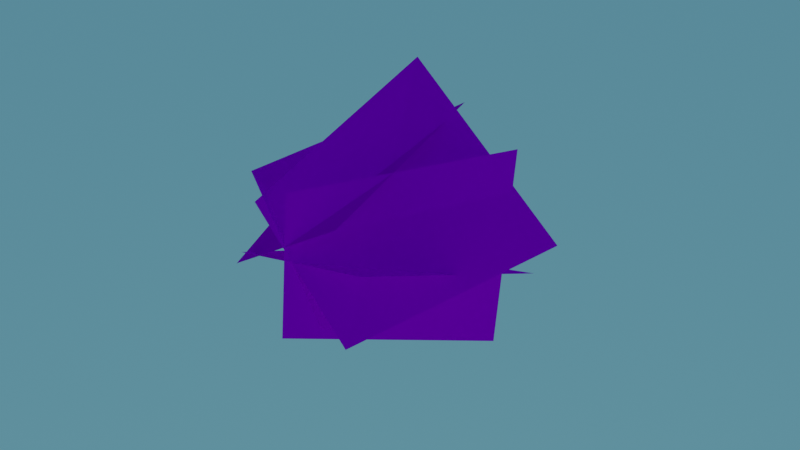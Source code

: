# Source: Grass1.blend  (saved by Blender 2.91.10; exported with 4.5.12 LTS)
import bpy
from mathutils import Matrix  # noqa: F401  (used for matrix-valued properties, if any)

bpy.ops.wm.read_factory_settings(use_empty=True)
scene = bpy.context.scene
scene.name = 'Scene'

# ---- images (referenced by path relative to the original .blend; pixels are not part of the script)
import os
ASSET_DIR = os.environ.get("B2B_ASSET_DIR", "")  # directory of the original .blend (textures are referenced by path, not embedded)
HERE = os.path.dirname(os.path.abspath(__file__))  # packed textures are extracted next to this script under _unpacked/

def load_image(name, relpath, width, height, colorspace="sRGB"):
    """Load a texture the original file referenced (path relative to the .blend, or extracted next to this script)."""
    p = next((c for c in (os.path.join(HERE, relpath), os.path.join(ASSET_DIR, relpath)) if relpath and os.path.exists(c)), "")
    if p:
        img = bpy.data.images.load(p, check_existing=True)
        img.name = name
    else:  # same state as the original file: an image datablock whose file is absent (Cycles renders it pink)
        img = bpy.data.images.new(name, width, height)
        img.source = "FILE"
        img.filepath = "//" + (relpath or name)
    img.colorspace_settings.name = colorspace
    return img
img_clipart975162_png = load_image('clipart975162.png', 'clipart975162.png', 1024, 1024, 'sRGB')
img_pngwing_com_png = load_image('pngwing.com.png', 'pngwing.com.png', 1024, 1024, 'sRGB')

# ---- materials (node trees are filled in below, after node groups)
mat_grassfromtexture_003 = bpy.data.materials.new('GrassFromTexture.003')
mat_grassfromtexture_003.alpha_threshold = 0.5983

# ---- material node trees
mat_grassfromtexture_003.use_nodes = True; mat_grassfromtexture_003.node_tree.nodes.clear()
_N = mat_grassfromtexture_003.node_tree.nodes; _L = mat_grassfromtexture_003.node_tree.links
n0 = _N.new('ShaderNodeOutputMaterial'); n0.name = 'Material Output'; n0.location = (360, 300)
n0.target = 'CYCLES'
n1 = _N.new('ShaderNodeBsdfPrincipled'); n1.name = 'Principled BSDF'; n1.location = (70, 300)
n1.distribution = 'GGX'
n1.subsurface_method = 'BURLEY'
n1.inputs[2].default_value = 0.9444
n1.inputs[3].default_value = 1.45
n1.inputs[13].default_value = 0.0
n1.inputs[27].default_value = (0.0, 0.0, 0.0, 1.0)
n1.inputs[28].default_value = 1.0
n2 = _N.new('ShaderNodeTexImage'); n2.name = 'Image Texture.002'; n2.location = (-920, 360)
n2.image = img_clipart975162_png
n3 = _N.new('ShaderNodeHueSaturation'); n3.name = 'Hue Saturation Value'; n3.location = (-220, 240)
n3.inputs[1].default_value = 1.9
n4 = _N.new('ShaderNodeTexImage'); n4.name = 'Image Texture.001'; n4.location = (-920, 40)
n4.image = img_pngwing_com_png
n5 = _N.new('ShaderNodeBrightContrast'); n5.name = 'Bright/Contrast'; n5.location = (-500, 200)
n5.inputs[2].default_value = 0.2
n6 = _N.new('ShaderNodeOutputMaterial'); n6.name = 'Material Output.001'; n6.location = (0, 0)
n6.target = 'EEVEE'
n7 = _N.new('ShaderNodeMixShader'); n7.name = 'Mix Shader'; n7.location = (0, 0)
n7.label = 'Disable Shadow'
n7.hide = True
n8 = _N.new('ShaderNodeLightPath'); n8.name = 'Light Path'; n8.location = (0, 0)
n8.hide = True
n9 = _N.new('ShaderNodeBsdfTransparent'); n9.name = 'Transparent BSDF'; n9.location = (0, 0)
n9.hide = True
_L.new(n1.outputs[0], n0.inputs[0])
_L.new(n5.outputs[0], n3.inputs[4])
_L.new(n3.outputs[0], n1.inputs[0])
_L.new(n4.outputs[0], n5.inputs[0])
_L.new(n4.outputs[1], n1.inputs[4])
_L.new(n1.outputs[0], n7.inputs[1])
_L.new(n7.outputs[0], n6.inputs[0])
_L.new(n8.outputs[1], n7.inputs[0])
_L.new(n9.outputs[0], n7.inputs[2])
n0.is_active_output = True

# ---- world
world_world = bpy.data.worlds.new('World'); scene.world = world_world
world_world.use_nodes = True; world_world.node_tree.nodes.clear()
_N = world_world.node_tree.nodes; _L = world_world.node_tree.links
n0 = _N.new('ShaderNodeOutputWorld'); n0.name = 'World Output'; n0.location = (300, 300)
n1 = _N.new('ShaderNodeBackground'); n1.name = 'Background'; n1.location = (10, 300)
n2 = _N.new('ShaderNodeTexSky'); n2.name = 'Sky Texture'; n2.location = (-568, 261)
n2.sky_type = 'HOSEK_WILKIE'
n2.turbidity = 1.0
n2.sun_disc = False
n2.sun_size = 0.001745
n2.sun_intensity = 0.1
n2.sun_elevation = 0.2583
n2.sun_rotation = 0.003491
n2.altitude = 2800.0
n2.air_density = 1.308
n2.dust_density = 0.9231
n2.ozone_density = 0.3846
n3 = _N.new('ShaderNodeValToRGB'); n3.name = 'ColorRamp'; n3.location = (-310, 273)
while len(n3.color_ramp.elements) > 1: n3.color_ramp.elements.remove(n3.color_ramp.elements[-1])
n3.color_ramp.elements[0].position = 0.0; n3.color_ramp.elements[0].color = (0.0, 0.04605, 0.1479, 1.0)
_e = n3.color_ramp.elements.new(1.0); _e.color = (0.4371, 1.0, 1.0, 1.0)
_L.new(n1.outputs[0], n0.inputs[0])
_L.new(n2.outputs[0], n3.inputs[0])
_L.new(n3.outputs[0], n1.inputs[0])
n0.is_active_output = True
world_world.color = (0.05088, 0.05088, 0.05088)
world_world.use_sun_shadow = False
world_world.sun_shadow_jitter_overblur = 0.0

# ---- meshes
me_plane_004 = bpy.data.meshes.new('Plane.004')
me_plane_004.from_pydata([(0.05024, -0.8921, 0.007631), (1.087, 0.551, 0.3707), (-1.921, 0.2064, -0.9345), (-0.5719, 2.296, -0.4273), (0.3992, -0.4104, -0.8495), (0.4961, -0.2681, 0.9575), (-0.6028, 1.875, -1.379), (-0.4162, 2.037, 1.147), (0.9626, 0.3742, -0.5729), (0.2124, -0.6638, 0.7018), (-0.2266, 2.514, 0.1222), (-1.073, 0.9172, 1.905), (0.9002, 0.293, 0.7696), (-0.001968, -0.9654, -0.1672), (-1.047, 1.444, 1.412), (-2.134, -0.4085, 0.05961), (0.1984, -0.6818, 1.048), (0.7597, 0.0925, -0.4726), (-2.313, -0.2645, 0.3951), (-1.231, 0.6039, -1.73)], [], [(0, 1, 3, 2), (4, 5, 7, 6), (8, 9, 11, 10), (12, 13, 15, 14), (16, 17, 19, 18)])
_uv = me_plane_004.uv_layers.new(name='UVMap')
_uv.uv.foreach_set('vector', [0.0, 0.0, 1.0, 0.0, 1.0, 1.0, 0.0, 1.0, 0.0, 0.0, 1.0, 0.0, 1.0, 1.0, 0.0, 1.0, 0.0, 0.0, 1.0, 0.0, 1.0, 1.0, 0.0, 1.0, 0.0, 0.0, 1.0, 0.0, 1.0, 1.0, 0.0, 1.0, 0.0, 0.0, 1.0, 0.0, 1.0, 1.0, 0.0, 1.0])
me_plane_004.materials.append(mat_grassfromtexture_003)
me_plane_004.use_remesh_fix_poles = True
me_plane_004.use_remesh_preserve_attributes = False
me_plane_004.use_mirror_vertex_groups = False
me_plane_004.update()
me_plane_004.normals_split_custom_set([tuple(v) for v in zip(*[iter([-0.8036, 0.5878, 0.09363, -0.8453, 0.5285, 0.07869, -0.8553, 0.5037, 0.1218, -0.7917, 0.5938, 0.1436, -0.8156, 0.5645, 0.1269, -0.825, 0.5625, 0.05399, -0.8581, 0.5111, 0.05064, -0.8427, 0.5138, 0.1608, -0.8381, 0.5333, 0.1143, -0.8128, 0.5791, 0.06283, -0.828, 0.5606, 0.01581, -0.8663, 0.4905, 0.09453, -0.8663, 0.4237, 0.2647, -0.8296, 0.4709, 0.2999, -0.8105, 0.4914, 0.3187, -0.8703, 0.4163, 0.2633, -0.8115, 0.5821, 0.05134, -0.8293, 0.5473, 0.1129, -0.8054, 0.5662, 0.1752, -0.7794, 0.6206, 0.08543])] * 3)])

# ---- objects
ob_grass_003 = bpy.data.objects.new('Grass.003', me_plane_004)

# ---- transforms, parenting, visibility, modifiers, constraints
ob_grass_003.location = (-2.115, 7.243, 11.72)
ob_grass_003.rotation_euler = (0.0, 0.0, -0.9778)
ob_grass_003.visible_shadow = False
ob_grass_003.lineart.crease_threshold = 0.0

# ---- collection membership
scene.collection.objects.link(ob_grass_003)

# ---- scene / render settings (as saved in the file)
scene.frame_start = 1; scene.frame_end = 1000; scene.frame_set(125)
scene.render.engine = 'BLENDER_EEVEE_NEXT'
scene.cycles.use_denoising = False
scene.cycles.samples = 128
scene.cycles.sampling_pattern = 'TABULATED_SOBOL'
scene.cycles.use_adaptive_sampling = False
scene.cycles.use_light_tree = False
scene.eevee.taa_samples = 119
scene.view_settings.view_transform = 'Filmic'
bpy.context.view_layer.update()

# ---- added for rendering (the .blend has no active camera): camera
cam_auto = bpy.data.cameras.new('AutoCamera')
cam_auto.lens = 50.0
cam_auto.sensor_width = 36.0
cam_auto.clip_end = 1000.0
ob_auto_camera = bpy.data.objects.new('AutoCamera', cam_auto)
scene.collection.objects.link(ob_auto_camera)
ob_auto_camera.location = (5.27934, -0.330781, 17.4814)
ob_auto_camera.rotation_euler = (1.09748, -7.21219e-08, 0.694738)
scene.camera = ob_auto_camera
bpy.context.view_layer.update()
